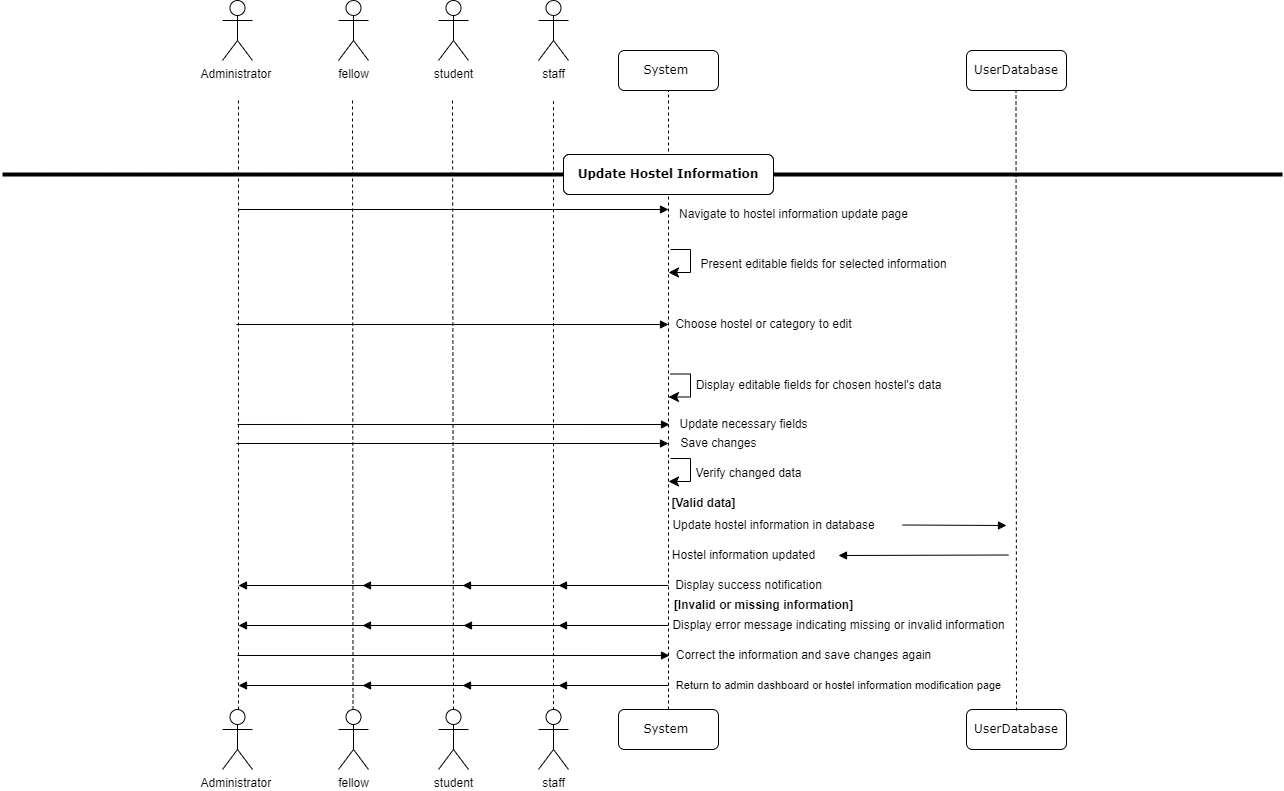

The diagram above was exported from draw.io. Its source (the exported page's mxGraphModel, read from the mxfile embedded in the PNG):
<mxGraphModel dx="794" dy="438" grid="1" gridSize="10" guides="1" tooltips="1" connect="1" arrows="1" fold="1" page="1" pageScale="1" pageWidth="649" pageHeight="1218" math="0" shadow="0">
  <root>
    <mxCell id="0" />
    <mxCell id="1" parent="0" />
    <mxCell id="ijJqww38jre1UHCaZLlX-2" value="" style="endArrow=none;dashed=1;html=1;rounded=0;" parent="1" edge="1">
      <mxGeometry width="50" height="50" relative="1" as="geometry">
        <mxPoint x="360.52" y="1039" as="sourcePoint" />
        <mxPoint x="360" y="430" as="targetPoint" />
      </mxGeometry>
    </mxCell>
    <mxCell id="ijJqww38jre1UHCaZLlX-3" value="" style="endArrow=none;dashed=1;html=1;rounded=0;" parent="1" edge="1">
      <mxGeometry width="50" height="50" relative="1" as="geometry">
        <mxPoint x="246" y="1039" as="sourcePoint" />
        <mxPoint x="246" y="430" as="targetPoint" />
      </mxGeometry>
    </mxCell>
    <mxCell id="ijJqww38jre1UHCaZLlX-4" value="Administrator&amp;nbsp;" style="shape=umlActor;verticalLabelPosition=bottom;verticalAlign=top;html=1;outlineConnect=0;" parent="1" vertex="1">
      <mxGeometry x="230" y="330" width="30" height="60" as="geometry" />
    </mxCell>
    <mxCell id="ijJqww38jre1UHCaZLlX-5" value="fellow" style="shape=umlActor;verticalLabelPosition=bottom;verticalAlign=top;html=1;outlineConnect=0;" parent="1" vertex="1">
      <mxGeometry x="346" y="330" width="30" height="60" as="geometry" />
    </mxCell>
    <mxCell id="ijJqww38jre1UHCaZLlX-6" value="student" style="shape=umlActor;verticalLabelPosition=bottom;verticalAlign=top;html=1;outlineConnect=0;" parent="1" vertex="1">
      <mxGeometry x="446" y="330" width="30" height="60" as="geometry" />
    </mxCell>
    <mxCell id="ijJqww38jre1UHCaZLlX-7" value="" style="endArrow=none;dashed=1;html=1;rounded=0;" parent="1" edge="1">
      <mxGeometry width="50" height="50" relative="1" as="geometry">
        <mxPoint x="461" y="1039" as="sourcePoint" />
        <mxPoint x="460" y="430" as="targetPoint" />
      </mxGeometry>
    </mxCell>
    <mxCell id="ijJqww38jre1UHCaZLlX-8" value="System&amp;nbsp;" style="shape=umlLifeline;perimeter=lifelinePerimeter;whiteSpace=wrap;html=1;container=1;collapsible=0;recursiveResize=0;outlineConnect=0;rounded=1;shadow=0;comic=0;labelBackgroundColor=none;strokeWidth=1;fontFamily=Verdana;fontSize=12;align=center;" parent="1" vertex="1">
      <mxGeometry x="626" y="380" width="100" height="40" as="geometry" />
    </mxCell>
    <mxCell id="ijJqww38jre1UHCaZLlX-9" value="staff" style="shape=umlActor;verticalLabelPosition=bottom;verticalAlign=top;html=1;outlineConnect=0;" parent="1" vertex="1">
      <mxGeometry x="546" y="330" width="30" height="60" as="geometry" />
    </mxCell>
    <mxCell id="ijJqww38jre1UHCaZLlX-10" value="" style="endArrow=none;dashed=1;html=1;rounded=0;" parent="1" edge="1">
      <mxGeometry width="50" height="50" relative="1" as="geometry">
        <mxPoint x="676" y="1039" as="sourcePoint" />
        <mxPoint x="676" y="420" as="targetPoint" />
      </mxGeometry>
    </mxCell>
    <mxCell id="ijJqww38jre1UHCaZLlX-12" value="" style="endArrow=none;dashed=1;html=1;rounded=0;" parent="1" edge="1">
      <mxGeometry width="50" height="50" relative="1" as="geometry">
        <mxPoint x="561" y="1039.634998139881" as="sourcePoint" />
        <mxPoint x="561" y="430" as="targetPoint" />
      </mxGeometry>
    </mxCell>
    <mxCell id="ijJqww38jre1UHCaZLlX-22" value="&lt;b&gt;Update and View User Profile&lt;/b&gt;" style="shape=umlLifeline;perimeter=lifelinePerimeter;whiteSpace=wrap;html=1;container=1;collapsible=0;recursiveResize=0;outlineConnect=0;rounded=1;shadow=0;comic=0;labelBackgroundColor=none;strokeWidth=1;fontFamily=Verdana;fontSize=12;align=center;" parent="1" vertex="1">
      <mxGeometry x="571" y="484" width="210" height="40" as="geometry" />
    </mxCell>
    <mxCell id="ijJqww38jre1UHCaZLlX-23" value="Navigate to hostel information update page" style="text;html=1;align=center;verticalAlign=middle;resizable=0;points=[];autosize=1;strokeColor=none;fillColor=none;" parent="1" vertex="1">
      <mxGeometry x="676" y="529" width="250" height="30" as="geometry" />
    </mxCell>
    <mxCell id="ijJqww38jre1UHCaZLlX-25" value="Present editable fields for selected information" style="text;html=1;align=center;verticalAlign=middle;resizable=0;points=[];autosize=1;strokeColor=none;fillColor=none;" parent="1" vertex="1">
      <mxGeometry x="696" y="579" width="270" height="30" as="geometry" />
    </mxCell>
    <mxCell id="ijJqww38jre1UHCaZLlX-26" value="Choose hostel or category to edit" style="text;html=1;align=center;verticalAlign=middle;resizable=0;points=[];autosize=1;strokeColor=none;fillColor=none;" parent="1" vertex="1">
      <mxGeometry x="671" y="639" width="200" height="30" as="geometry" />
    </mxCell>
    <mxCell id="ijJqww38jre1UHCaZLlX-28" value="Update necessary fields" style="text;html=1;align=center;verticalAlign=middle;resizable=0;points=[];autosize=1;strokeColor=none;fillColor=none;" parent="1" vertex="1">
      <mxGeometry x="676" y="739" width="150" height="30" as="geometry" />
    </mxCell>
    <mxCell id="ijJqww38jre1UHCaZLlX-29" value="Hostel information updated" style="text;html=1;align=center;verticalAlign=middle;resizable=0;points=[];autosize=1;strokeColor=none;fillColor=none;" parent="1" vertex="1">
      <mxGeometry x="666" y="870" width="170" height="30" as="geometry" />
    </mxCell>
    <mxCell id="ijJqww38jre1UHCaZLlX-31" value="Display success notification" style="text;html=1;align=center;verticalAlign=middle;resizable=0;points=[];autosize=1;strokeColor=none;fillColor=none;" parent="1" vertex="1">
      <mxGeometry x="671" y="900" width="170" height="30" as="geometry" />
    </mxCell>
    <mxCell id="ijJqww38jre1UHCaZLlX-33" value="System&amp;nbsp;" style="shape=umlLifeline;perimeter=lifelinePerimeter;whiteSpace=wrap;html=1;container=1;collapsible=0;recursiveResize=0;outlineConnect=0;rounded=1;shadow=0;comic=0;labelBackgroundColor=none;strokeWidth=1;fontFamily=Verdana;fontSize=12;align=center;" parent="1" vertex="1">
      <mxGeometry x="626" y="1039" width="100" height="40" as="geometry" />
    </mxCell>
    <mxCell id="ijJqww38jre1UHCaZLlX-34" value="" style="html=1;verticalAlign=bottom;endArrow=block;labelBackgroundColor=none;fontFamily=Verdana;fontSize=12;edgeStyle=elbowEdgeStyle;elbow=vertical;entryX=0;entryY=0.333;entryDx=0;entryDy=0;entryPerimeter=0;" parent="1" target="ijJqww38jre1UHCaZLlX-23" edge="1">
      <mxGeometry relative="1" as="geometry">
        <mxPoint x="246" y="539" as="sourcePoint" />
        <mxPoint x="246" y="543.52" as="targetPoint" />
      </mxGeometry>
    </mxCell>
    <mxCell id="ijJqww38jre1UHCaZLlX-38" value="" style="html=1;verticalAlign=bottom;endArrow=block;labelBackgroundColor=none;fontFamily=Verdana;fontSize=12;edgeStyle=elbowEdgeStyle;elbow=vertical;" parent="1" edge="1">
      <mxGeometry relative="1" as="geometry">
        <mxPoint x="676" y="914.98" as="sourcePoint" />
        <mxPoint x="246" y="914.5" as="targetPoint" />
      </mxGeometry>
    </mxCell>
    <mxCell id="ijJqww38jre1UHCaZLlX-39" value="Administrator&amp;nbsp;" style="shape=umlActor;verticalLabelPosition=bottom;verticalAlign=top;html=1;outlineConnect=0;" parent="1" vertex="1">
      <mxGeometry x="230" y="1039" width="30" height="60" as="geometry" />
    </mxCell>
    <mxCell id="ijJqww38jre1UHCaZLlX-40" value="fellow" style="shape=umlActor;verticalLabelPosition=bottom;verticalAlign=top;html=1;outlineConnect=0;" parent="1" vertex="1">
      <mxGeometry x="346" y="1039" width="30" height="60" as="geometry" />
    </mxCell>
    <mxCell id="ijJqww38jre1UHCaZLlX-41" value="student" style="shape=umlActor;verticalLabelPosition=bottom;verticalAlign=top;html=1;outlineConnect=0;" parent="1" vertex="1">
      <mxGeometry x="446" y="1039" width="30" height="60" as="geometry" />
    </mxCell>
    <mxCell id="ijJqww38jre1UHCaZLlX-42" value="staff" style="shape=umlActor;verticalLabelPosition=bottom;verticalAlign=top;html=1;outlineConnect=0;" parent="1" vertex="1">
      <mxGeometry x="546" y="1039" width="30" height="60" as="geometry" />
    </mxCell>
    <mxCell id="ijJqww38jre1UHCaZLlX-47" value="" style="html=1;verticalAlign=bottom;endArrow=block;labelBackgroundColor=none;fontFamily=Verdana;fontSize=12;edgeStyle=elbowEdgeStyle;elbow=vertical;entryX=0.015;entryY=0.4;entryDx=0;entryDy=0;entryPerimeter=0;" parent="1" edge="1">
      <mxGeometry relative="1" as="geometry">
        <mxPoint x="245" y="753.99" as="sourcePoint" />
        <mxPoint x="677" y="753.5" as="targetPoint" />
      </mxGeometry>
    </mxCell>
    <mxCell id="ijJqww38jre1UHCaZLlX-49" value="Update hostel information in database" style="text;html=1;align=center;verticalAlign=middle;resizable=0;points=[];autosize=1;strokeColor=none;fillColor=none;" parent="1" vertex="1">
      <mxGeometry x="666" y="840" width="230" height="30" as="geometry" />
    </mxCell>
    <mxCell id="ijJqww38jre1UHCaZLlX-53" value="UserDatabase" style="shape=umlLifeline;perimeter=lifelinePerimeter;whiteSpace=wrap;html=1;container=1;collapsible=0;recursiveResize=0;outlineConnect=0;rounded=1;shadow=0;comic=0;labelBackgroundColor=none;strokeWidth=1;fontFamily=Verdana;fontSize=12;align=center;" parent="1" vertex="1">
      <mxGeometry x="974" y="1039" width="100" height="40" as="geometry" />
    </mxCell>
    <mxCell id="ijJqww38jre1UHCaZLlX-57" value="" style="line;strokeWidth=4;html=1;perimeter=backbonePerimeter;points=[];outlineConnect=0;" parent="1" vertex="1">
      <mxGeometry x="10" y="499" width="1280" height="10" as="geometry" />
    </mxCell>
    <mxCell id="ijJqww38jre1UHCaZLlX-59" value="&lt;b&gt;Update Hostel Information&lt;/b&gt;" style="shape=umlLifeline;perimeter=lifelinePerimeter;whiteSpace=wrap;html=1;container=1;collapsible=0;recursiveResize=0;outlineConnect=0;rounded=1;shadow=0;comic=0;labelBackgroundColor=none;strokeWidth=1;fontFamily=Verdana;fontSize=12;align=center;" parent="1" vertex="1">
      <mxGeometry x="571" y="484" width="210" height="40" as="geometry" />
    </mxCell>
    <mxCell id="ijJqww38jre1UHCaZLlX-62" value="" style="html=1;verticalAlign=bottom;endArrow=block;labelBackgroundColor=none;fontFamily=Verdana;fontSize=12;edgeStyle=elbowEdgeStyle;elbow=vertical;entryX=0.015;entryY=0.4;entryDx=0;entryDy=0;entryPerimeter=0;" parent="1" edge="1">
      <mxGeometry relative="1" as="geometry">
        <mxPoint x="244" y="653.99" as="sourcePoint" />
        <mxPoint x="676" y="653.5" as="targetPoint" />
      </mxGeometry>
    </mxCell>
    <mxCell id="ijJqww38jre1UHCaZLlX-64" value="Display editable fields for chosen hostel's data" style="text;html=1;align=center;verticalAlign=middle;resizable=0;points=[];autosize=1;strokeColor=none;fillColor=none;" parent="1" vertex="1">
      <mxGeometry x="691" y="700" width="270" height="30" as="geometry" />
    </mxCell>
    <mxCell id="ijJqww38jre1UHCaZLlX-65" value="Save changes" style="text;html=1;align=center;verticalAlign=middle;resizable=0;points=[];autosize=1;strokeColor=none;fillColor=none;" parent="1" vertex="1">
      <mxGeometry x="676" y="758" width="100" height="30" as="geometry" />
    </mxCell>
    <mxCell id="ijJqww38jre1UHCaZLlX-66" value="" style="html=1;verticalAlign=bottom;endArrow=block;labelBackgroundColor=none;fontFamily=Verdana;fontSize=12;edgeStyle=elbowEdgeStyle;elbow=vertical;entryX=0.015;entryY=0.4;entryDx=0;entryDy=0;entryPerimeter=0;" parent="1" edge="1">
      <mxGeometry relative="1" as="geometry">
        <mxPoint x="244" y="772.99" as="sourcePoint" />
        <mxPoint x="676" y="772.5" as="targetPoint" />
      </mxGeometry>
    </mxCell>
    <mxCell id="ijJqww38jre1UHCaZLlX-67" value="Verify changed data" style="text;html=1;align=center;verticalAlign=middle;resizable=0;points=[];autosize=1;strokeColor=none;fillColor=none;" parent="1" vertex="1">
      <mxGeometry x="691" y="788" width="130" height="30" as="geometry" />
    </mxCell>
    <mxCell id="ijJqww38jre1UHCaZLlX-69" value="&lt;b&gt;[Valid data]&lt;/b&gt;" style="text;html=1;align=center;verticalAlign=middle;resizable=0;points=[];autosize=1;strokeColor=none;fillColor=none;" parent="1" vertex="1">
      <mxGeometry x="666" y="818" width="90" height="30" as="geometry" />
    </mxCell>
    <mxCell id="ijJqww38jre1UHCaZLlX-70" value="" style="html=1;verticalAlign=bottom;endArrow=block;labelBackgroundColor=none;fontFamily=Verdana;fontSize=12;edgeStyle=elbowEdgeStyle;elbow=vertical;" parent="1" edge="1">
      <mxGeometry relative="1" as="geometry">
        <mxPoint x="910" y="854.5" as="sourcePoint" />
        <mxPoint x="1014" y="855" as="targetPoint" />
        <Array as="points">
          <mxPoint x="890" y="855" />
        </Array>
      </mxGeometry>
    </mxCell>
    <mxCell id="ijJqww38jre1UHCaZLlX-71" value="" style="html=1;verticalAlign=bottom;endArrow=block;labelBackgroundColor=none;fontFamily=Verdana;fontSize=12;edgeStyle=elbowEdgeStyle;elbow=vertical;" parent="1" edge="1">
      <mxGeometry relative="1" as="geometry">
        <mxPoint x="1016" y="884.5" as="sourcePoint" />
        <mxPoint x="846" y="884.5" as="targetPoint" />
        <Array as="points">
          <mxPoint x="876" y="885" />
        </Array>
      </mxGeometry>
    </mxCell>
    <mxCell id="ijJqww38jre1UHCaZLlX-72" value="&lt;b&gt;[Invalid or missing information]&lt;/b&gt;" style="text;html=1;align=center;verticalAlign=middle;resizable=0;points=[];autosize=1;strokeColor=none;fillColor=none;" parent="1" vertex="1">
      <mxGeometry x="671" y="920" width="200" height="30" as="geometry" />
    </mxCell>
    <mxCell id="ijJqww38jre1UHCaZLlX-73" value="Display error message indicating missing or invalid information" style="text;html=1;align=center;verticalAlign=middle;resizable=0;points=[];autosize=1;strokeColor=none;fillColor=none;" parent="1" vertex="1">
      <mxGeometry x="666" y="940" width="360" height="30" as="geometry" />
    </mxCell>
    <mxCell id="ijJqww38jre1UHCaZLlX-74" value="" style="html=1;verticalAlign=bottom;endArrow=block;labelBackgroundColor=none;fontFamily=Verdana;fontSize=12;edgeStyle=elbowEdgeStyle;elbow=vertical;" parent="1" edge="1">
      <mxGeometry relative="1" as="geometry">
        <mxPoint x="676" y="954.98" as="sourcePoint" />
        <mxPoint x="246" y="954.5" as="targetPoint" />
      </mxGeometry>
    </mxCell>
    <mxCell id="ijJqww38jre1UHCaZLlX-75" value="Correct the information and save changes again" style="text;html=1;align=center;verticalAlign=middle;resizable=0;points=[];autosize=1;strokeColor=none;fillColor=none;" parent="1" vertex="1">
      <mxGeometry x="671" y="970" width="280" height="30" as="geometry" />
    </mxCell>
    <mxCell id="ijJqww38jre1UHCaZLlX-77" value="&lt;font style=&quot;font-size: 11px;&quot;&gt;Return to admin dashboard or hostel information modification page&lt;/font&gt;" style="text;html=1;align=center;verticalAlign=middle;resizable=0;points=[];autosize=1;strokeColor=none;fillColor=none;" parent="1" vertex="1">
      <mxGeometry x="671" y="1000" width="350" height="30" as="geometry" />
    </mxCell>
    <mxCell id="ijJqww38jre1UHCaZLlX-78" value="" style="html=1;verticalAlign=bottom;endArrow=block;labelBackgroundColor=none;fontFamily=Verdana;fontSize=12;edgeStyle=elbowEdgeStyle;elbow=vertical;" parent="1" edge="1">
      <mxGeometry relative="1" as="geometry">
        <mxPoint x="676" y="1014.98" as="sourcePoint" />
        <mxPoint x="246" y="1014.5" as="targetPoint" />
      </mxGeometry>
    </mxCell>
    <mxCell id="ijJqww38jre1UHCaZLlX-79" value="" style="html=1;verticalAlign=bottom;endArrow=block;labelBackgroundColor=none;fontFamily=Verdana;fontSize=12;edgeStyle=elbowEdgeStyle;elbow=vertical;entryX=0.015;entryY=0.4;entryDx=0;entryDy=0;entryPerimeter=0;" parent="1" edge="1">
      <mxGeometry relative="1" as="geometry">
        <mxPoint x="245" y="984.99" as="sourcePoint" />
        <mxPoint x="677" y="984.5" as="targetPoint" />
      </mxGeometry>
    </mxCell>
    <mxCell id="9aDukZhSrDFe6pTWcdG_-1" value="" style="edgeStyle=elbowEdgeStyle;elbow=horizontal;endArrow=classic;html=1;curved=0;rounded=0;endSize=8;startSize=8;entryX=0.02;entryY=0.089;entryDx=0;entryDy=0;entryPerimeter=0;" parent="1" edge="1">
      <mxGeometry width="50" height="50" relative="1" as="geometry">
        <mxPoint x="678" y="788" as="sourcePoint" />
        <mxPoint x="676" y="811" as="targetPoint" />
        <Array as="points">
          <mxPoint x="698" y="778" />
        </Array>
      </mxGeometry>
    </mxCell>
    <mxCell id="9aDukZhSrDFe6pTWcdG_-2" value="" style="edgeStyle=elbowEdgeStyle;elbow=horizontal;endArrow=classic;html=1;curved=0;rounded=0;endSize=8;startSize=8;entryX=0.02;entryY=0.089;entryDx=0;entryDy=0;entryPerimeter=0;" parent="1" edge="1">
      <mxGeometry width="50" height="50" relative="1" as="geometry">
        <mxPoint x="678" y="703.5" as="sourcePoint" />
        <mxPoint x="676" y="726.5" as="targetPoint" />
        <Array as="points">
          <mxPoint x="698" y="693.5" />
        </Array>
      </mxGeometry>
    </mxCell>
    <mxCell id="9aDukZhSrDFe6pTWcdG_-3" value="" style="edgeStyle=elbowEdgeStyle;elbow=horizontal;endArrow=classic;html=1;curved=0;rounded=0;endSize=8;startSize=8;entryX=0.02;entryY=0.089;entryDx=0;entryDy=0;entryPerimeter=0;" parent="1" edge="1">
      <mxGeometry width="50" height="50" relative="1" as="geometry">
        <mxPoint x="678" y="579" as="sourcePoint" />
        <mxPoint x="676" y="602" as="targetPoint" />
        <Array as="points">
          <mxPoint x="698" y="569" />
        </Array>
      </mxGeometry>
    </mxCell>
    <mxCell id="8bqotXOop3SbS2gZr5sE-2" value="" style="endArrow=none;dashed=1;html=1;rounded=0;exitX=0.5;exitY=0.025;exitDx=0;exitDy=0;exitPerimeter=0;" edge="1" parent="1" source="ijJqww38jre1UHCaZLlX-53" target="ijJqww38jre1UHCaZLlX-52">
      <mxGeometry width="50" height="50" relative="1" as="geometry">
        <mxPoint x="1016" y="1079" as="sourcePoint" />
        <mxPoint x="1016" y="159" as="targetPoint" />
      </mxGeometry>
    </mxCell>
    <mxCell id="ijJqww38jre1UHCaZLlX-52" value="UserDatabase" style="shape=umlLifeline;perimeter=lifelinePerimeter;whiteSpace=wrap;html=1;container=1;collapsible=0;recursiveResize=0;outlineConnect=0;rounded=1;shadow=0;comic=0;labelBackgroundColor=none;strokeWidth=1;fontFamily=Verdana;fontSize=12;align=center;" parent="1" vertex="1">
      <mxGeometry x="974" y="380" width="100" height="40" as="geometry" />
    </mxCell>
    <mxCell id="8bqotXOop3SbS2gZr5sE-3" value="" style="html=1;verticalAlign=bottom;endArrow=block;labelBackgroundColor=none;fontFamily=Verdana;fontSize=12;edgeStyle=elbowEdgeStyle;elbow=vertical;" edge="1" parent="1">
      <mxGeometry relative="1" as="geometry">
        <mxPoint x="470" y="915" as="sourcePoint" />
        <mxPoint x="370" y="914.5" as="targetPoint" />
      </mxGeometry>
    </mxCell>
    <mxCell id="8bqotXOop3SbS2gZr5sE-4" value="" style="html=1;verticalAlign=bottom;endArrow=block;labelBackgroundColor=none;fontFamily=Verdana;fontSize=12;edgeStyle=elbowEdgeStyle;elbow=vertical;" edge="1" parent="1">
      <mxGeometry relative="1" as="geometry">
        <mxPoint x="570" y="915" as="sourcePoint" />
        <mxPoint x="470" y="914.5" as="targetPoint" />
      </mxGeometry>
    </mxCell>
    <mxCell id="8bqotXOop3SbS2gZr5sE-5" value="" style="html=1;verticalAlign=bottom;endArrow=block;labelBackgroundColor=none;fontFamily=Verdana;fontSize=12;edgeStyle=elbowEdgeStyle;elbow=vertical;" edge="1" parent="1">
      <mxGeometry relative="1" as="geometry">
        <mxPoint x="666" y="915" as="sourcePoint" />
        <mxPoint x="566" y="914.5" as="targetPoint" />
      </mxGeometry>
    </mxCell>
    <mxCell id="8bqotXOop3SbS2gZr5sE-6" value="" style="html=1;verticalAlign=bottom;endArrow=block;labelBackgroundColor=none;fontFamily=Verdana;fontSize=12;edgeStyle=elbowEdgeStyle;elbow=vertical;" edge="1" parent="1">
      <mxGeometry relative="1" as="geometry">
        <mxPoint x="470" y="955" as="sourcePoint" />
        <mxPoint x="370" y="954.5" as="targetPoint" />
      </mxGeometry>
    </mxCell>
    <mxCell id="8bqotXOop3SbS2gZr5sE-7" value="" style="html=1;verticalAlign=bottom;endArrow=block;labelBackgroundColor=none;fontFamily=Verdana;fontSize=12;edgeStyle=elbowEdgeStyle;elbow=vertical;" edge="1" parent="1">
      <mxGeometry relative="1" as="geometry">
        <mxPoint x="571" y="955" as="sourcePoint" />
        <mxPoint x="471" y="954.5" as="targetPoint" />
      </mxGeometry>
    </mxCell>
    <mxCell id="8bqotXOop3SbS2gZr5sE-8" value="" style="html=1;verticalAlign=bottom;endArrow=block;labelBackgroundColor=none;fontFamily=Verdana;fontSize=12;edgeStyle=elbowEdgeStyle;elbow=vertical;" edge="1" parent="1">
      <mxGeometry relative="1" as="geometry">
        <mxPoint x="666" y="955" as="sourcePoint" />
        <mxPoint x="566" y="954.5" as="targetPoint" />
      </mxGeometry>
    </mxCell>
    <mxCell id="8bqotXOop3SbS2gZr5sE-9" value="" style="html=1;verticalAlign=bottom;endArrow=block;labelBackgroundColor=none;fontFamily=Verdana;fontSize=12;edgeStyle=elbowEdgeStyle;elbow=vertical;" edge="1" parent="1">
      <mxGeometry relative="1" as="geometry">
        <mxPoint x="470" y="1015" as="sourcePoint" />
        <mxPoint x="370" y="1014.5" as="targetPoint" />
      </mxGeometry>
    </mxCell>
    <mxCell id="8bqotXOop3SbS2gZr5sE-10" value="" style="html=1;verticalAlign=bottom;endArrow=block;labelBackgroundColor=none;fontFamily=Verdana;fontSize=12;edgeStyle=elbowEdgeStyle;elbow=vertical;" edge="1" parent="1">
      <mxGeometry relative="1" as="geometry">
        <mxPoint x="570" y="1015" as="sourcePoint" />
        <mxPoint x="470" y="1014.5" as="targetPoint" />
      </mxGeometry>
    </mxCell>
    <mxCell id="8bqotXOop3SbS2gZr5sE-11" value="" style="html=1;verticalAlign=bottom;endArrow=block;labelBackgroundColor=none;fontFamily=Verdana;fontSize=12;edgeStyle=elbowEdgeStyle;elbow=vertical;" edge="1" parent="1">
      <mxGeometry relative="1" as="geometry">
        <mxPoint x="666" y="1015" as="sourcePoint" />
        <mxPoint x="566" y="1014.5" as="targetPoint" />
      </mxGeometry>
    </mxCell>
  </root>
</mxGraphModel>